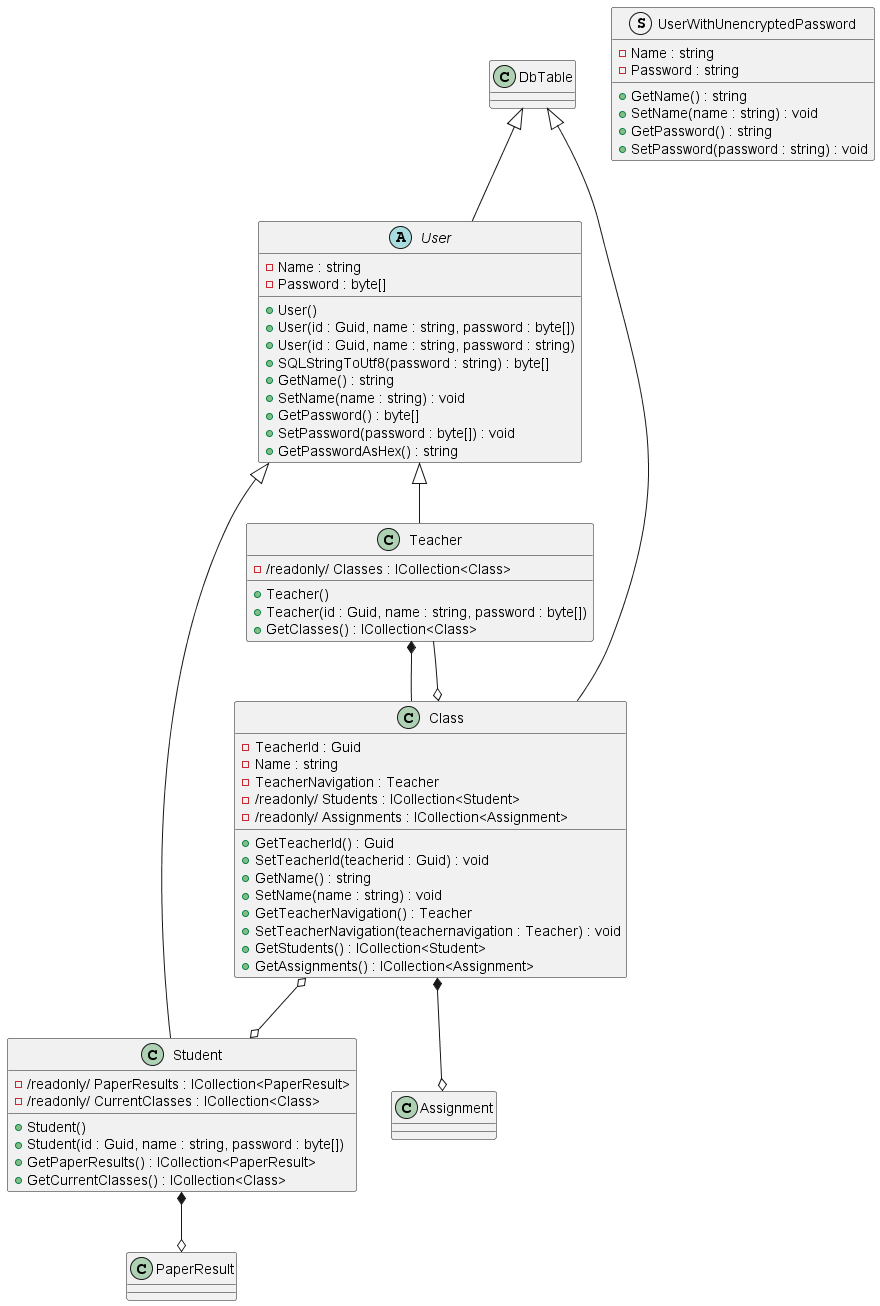

The diagram above was rendered by PlantUML. Its source (embedded in the PNG):
@startuml

class Student extends User
{
+ Student()
+ Student(id : Guid, name : string, password : byte[])
- /readonly/ PaperResults : ICollection<PaperResult>
+ GetPaperResults() : ICollection<PaperResult>
- /readonly/ CurrentClasses : ICollection<Class>
+ GetCurrentClasses() : ICollection<Class>
}
Student *--o PaperResult

class Teacher extends User
{
+ Teacher()
+ Teacher(id : Guid, name : string, password : byte[])
- /readonly/ Classes : ICollection<Class>
+ GetClasses() : ICollection<Class>
}
Teacher *-- Class

abstract class User extends DbTable
{
+ User()
+ User(id : Guid, name : string, password : byte[])
+ User(id : Guid, name : string, password : string)
+ SQLStringToUtf8(password : string) : byte[]
- Name : string
+ GetName() : string
+ SetName(name : string) : void
- Password : byte[]
+ GetPassword() : byte[]
+ SetPassword(password : byte[]) : void
+ GetPasswordAsHex() : string
}

struct UserWithUnencryptedPassword
{
- Name : string
+ GetName() : string
+ SetName(name : string) : void
- Password : string
+ GetPassword() : string
+ SetPassword(password : string) : void
}

class Class extends DbTable
{
- TeacherId : Guid
+ GetTeacherId() : Guid
+ SetTeacherId(teacherid : Guid) : void
- Name : string
+ GetName() : string
+ SetName(name : string) : void
- TeacherNavigation : Teacher
+ GetTeacherNavigation() : Teacher
+ SetTeacherNavigation(teachernavigation : Teacher) : void
- /readonly/ Students : ICollection<Student>
+ GetStudents() : ICollection<Student>
- /readonly/ Assignments : ICollection<Assignment>
+ GetAssignments() : ICollection<Assignment>
}
Class o-- Teacher
Class o--o Student
Class *--o Assignment

@enduml